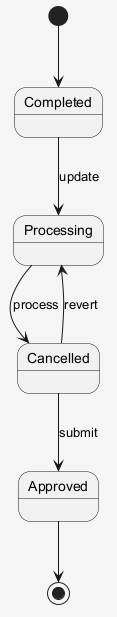

The diagram above was rendered by PlantUML. Its source (embedded in the PNG):
@startuml
skinparam shadowing false
skinparam backgroundColor #F5F5F5
[*] --> Completed
Completed --> Processing : update
Processing --> Cancelled : process
Cancelled --> Approved : submit
Cancelled --> Processing : revert
Approved --> [*]
@enduml